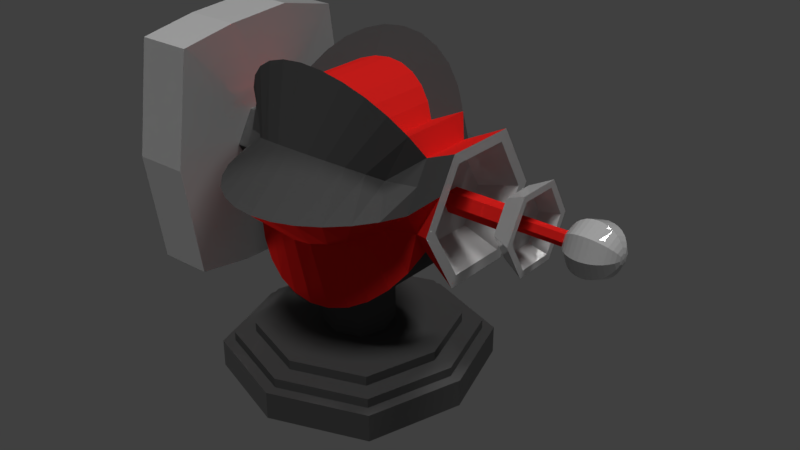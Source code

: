 # Source: TurretLaserV2.blend  (saved by Blender 2.79.0; exported with 4.5.12 LTS)
import bpy
from mathutils import Matrix  # noqa: F401  (used for matrix-valued properties, if any)

bpy.ops.wm.read_factory_settings(use_empty=True)
scene = bpy.context.scene
scene.name = 'Scene'

# ---- collections
col_collection_1 = bpy.data.collections.new('Collection 1'); scene.collection.children.link(col_collection_1)

# ---- materials (node trees are filled in below, after node groups)
mat_red = bpy.data.materials.new('Red')
mat_red.alpha_threshold = 0.0
mat_red.roughness = 0.5
mat_black = bpy.data.materials.new('Black')
mat_black.alpha_threshold = 0.0
mat_black.roughness = 0.5
mat_grey = bpy.data.materials.new('Grey')
mat_grey.alpha_threshold = 0.0
mat_grey.roughness = 0.5

# ---- material node trees
mat_red.use_nodes = True; mat_red.node_tree.nodes.clear()
_N = mat_red.node_tree.nodes; _L = mat_red.node_tree.links
n0 = _N.new('ShaderNodeOutputMaterial'); n0.name = 'Material Output'; n0.location = (300, 300)
n1 = _N.new('ShaderNodeBsdfPrincipled'); n1.name = 'Principled BSDF'; n1.location = (10, 300)
n1.width = 150
n1.subsurface_method = 'BURLEY'
n1.inputs[0].default_value = (0.8, 0.01734, 0.01452, 1.0)
n1.inputs[2].default_value = 0.0
n1.inputs[3].default_value = 1.45
n1.inputs[9].default_value = (1.0, 1.0, 1.0)
n1.inputs[13].default_value = 0.0
_L.new(n1.outputs[0], n0.inputs[0])
n0.is_active_output = True
mat_black.use_nodes = True; mat_black.node_tree.nodes.clear()
_N = mat_black.node_tree.nodes; _L = mat_black.node_tree.links
n0 = _N.new('ShaderNodeOutputMaterial'); n0.name = 'Material Output'; n0.location = (300, 300)
n1 = _N.new('ShaderNodeBsdfPrincipled'); n1.name = 'Principled BSDF'; n1.location = (10, 300)
n1.width = 150
n1.subsurface_method = 'BURLEY'
n1.inputs[0].default_value = (0.08984, 0.08984, 0.08984, 1.0)
n1.inputs[2].default_value = 0.0
n1.inputs[3].default_value = 1.45
n1.inputs[9].default_value = (1.0, 1.0, 1.0)
n1.inputs[13].default_value = 0.0
_L.new(n1.outputs[0], n0.inputs[0])
n0.is_active_output = True
mat_grey.use_nodes = True; mat_grey.node_tree.nodes.clear()
_N = mat_grey.node_tree.nodes; _L = mat_grey.node_tree.links
n0 = _N.new('ShaderNodeOutputMaterial'); n0.name = 'Material Output'; n0.location = (300, 300)
n1 = _N.new('ShaderNodeBsdfPrincipled'); n1.name = 'Principled BSDF'; n1.location = (10, 300)
n1.width = 150
n1.subsurface_method = 'BURLEY'
n1.inputs[0].default_value = (0.5543, 0.5543, 0.5543, 1.0)
n1.inputs[2].default_value = 0.0
n1.inputs[3].default_value = 1.45
n1.inputs[9].default_value = (1.0, 1.0, 1.0)
_L.new(n1.outputs[0], n0.inputs[0])
n0.is_active_output = True

# ---- world
world_world = bpy.data.worlds.new('World'); scene.world = world_world
world_world.color = (0.05088, 0.05088, 0.05088)
world_world.use_sun_shadow = False
world_world.sun_shadow_jitter_overblur = 0.0
world_world.cycles.sampling_method = 'MANUAL'

# ---- cameras
cam_camera_001 = bpy.data.cameras.new('Camera.001')
cam_camera_001.clip_end = 100.0
cam_camera_001.lens = 35.0
cam_camera_001.sensor_width = 32.0
cam_camera_001.sensor_height = 18.0
cam_camera_001.ortho_scale = 7.314
cam_camera_001.dof.focus_distance = 0.0

# ---- lights
light_sun = bpy.data.lights.new('Sun', 'SUN')
light_sun.transmission_factor = 0.0
light_sun.angle = 0.1993
light_sun.energy = 1.0
light_sun.shadow_buffer_clip_start = 0.5
light_sun.shadow_soft_size = 0.1
light_sun.shadow_cascade_max_distance = 1000.0
light_sun_001 = bpy.data.lights.new('Sun.001', 'SUN')
light_sun_001.transmission_factor = 0.0
light_sun_001.angle = 0.1993
light_sun_001.energy = 1.0
light_sun_001.shadow_buffer_clip_start = 0.5
light_sun_001.shadow_soft_size = 0.1
light_sun_001.shadow_cascade_max_distance = 1000.0
light_sun_002 = bpy.data.lights.new('Sun.002', 'SUN')
light_sun_002.transmission_factor = 0.0
light_sun_002.angle = 0.1993
light_sun_002.energy = 1.0
light_sun_002.shadow_buffer_clip_start = 0.5
light_sun_002.shadow_soft_size = 0.1
light_sun_002.shadow_cascade_max_distance = 1000.0

# ---- meshes
me_sphere_002 = bpy.data.meshes.new('Sphere.002')
me_sphere_002.from_pydata([(1.087, -3.116, 2.235), (0.9795, -2.872, 2.235), (0.8354, -2.659, 2.235), (0.6598, -2.484, 2.235), (0.4594, -2.354, 2.235), (0.2421, -2.274, 2.235), (0.016, -2.247, 2.235), (-0.2101, -2.274, 2.235), (-0.4274, -2.354, 2.235), (-0.6278, -2.484, 2.235), (-0.8034, -2.659, 2.235), (-0.9475, -2.872, 2.235), (-1.055, -3.116, 2.235), (-1.121, -3.274, 2.235), (1.087, -3.385, 1.769), (0.9795, -3.263, 1.558), (0.8354, -3.156, 1.373), (0.6598, -3.069, 1.222), (0.4594, -3.004, 1.109), (0.2421, -2.964, 1.04), (0.016, -2.95, 1.017), (-0.2101, -2.964, 1.04), (-0.4274, -3.004, 1.109), (-0.6278, -3.069, 1.222), (-0.8034, -3.156, 1.373), (-0.9475, -3.263, 1.558), (-1.055, -3.385, 1.769), (-1.121, -3.464, 1.906), (1.087, -3.923, 1.769), (0.9795, -4.045, 1.558), (0.8354, -4.151, 1.373), (0.6598, -4.239, 1.222), (0.4594, -4.304, 1.109), (0.2421, -4.344, 1.04), (0.016, -4.357, 1.017), (-0.2101, -4.344, 1.04), (-0.4274, -4.304, 1.109), (-0.6278, -4.239, 1.222), (-0.8034, -4.151, 1.373), (-0.9475, -4.045, 1.558), (-1.055, -3.923, 1.769), (-1.121, -3.844, 1.906), (1.087, -4.192, 2.235), (0.9795, -4.435, 2.235), (0.8354, -4.648, 2.235), (0.6598, -4.823, 2.235), (0.4594, -4.953, 2.235), (0.2421, -5.033, 2.235), (0.016, -5.06, 2.235), (-0.2101, -5.033, 2.235), (-0.4274, -4.953, 2.235), (-0.6278, -4.823, 2.235), (-0.8034, -4.648, 2.235), (-0.9475, -4.435, 2.235), (-1.055, -4.192, 2.235), (-1.121, -4.034, 2.235), (1.087, -3.923, 2.701), (0.9795, -4.045, 2.912), (0.8354, -4.151, 3.096), (0.6598, -4.239, 3.248), (0.4594, -4.304, 3.36), (0.2421, -4.344, 3.43), (0.016, -4.357, 3.453), (-0.2101, -4.344, 3.43), (-0.4274, -4.304, 3.36), (-0.6278, -4.239, 3.248), (-0.8034, -4.151, 3.096), (-0.9475, -4.045, 2.912), (-1.055, -3.923, 2.701), (-1.121, -3.844, 2.564), (1.087, -3.385, 2.701), (0.9795, -3.263, 2.912), (0.8354, -3.156, 3.096), (0.6598, -3.069, 3.248), (0.4594, -3.004, 3.36), (0.2421, -2.964, 3.43), (0.016, -2.95, 3.453), (-0.2101, -2.964, 3.43), (-0.4274, -3.004, 3.36), (-0.6278, -3.069, 3.248), (-0.8034, -3.156, 3.096), (-0.9475, -3.263, 2.912), (-1.055, -3.385, 2.701), (-1.121, -3.464, 2.564), (-0.6646, -4.258, 2.537), (-0.5224, -4.364, 2.598), (0.5204, -4.364, 2.598), (0.6627, -4.258, 2.537), (-0.7813, -4.128, 2.462), (0.3582, -4.443, 2.644), (-0.868, -3.981, 2.377), (0.1821, -4.492, 2.672), (-1.121, -3.939, 2.399), (-0.0009597, -4.508, 2.682), (-0.184, -4.492, 2.672), (1.087, -4.058, 2.468), (-0.3601, -4.443, 2.644), (0.7794, -4.128, 2.462), (0.5204, -2.943, 2.598), (0.6627, -3.05, 2.537), (-0.7813, -3.179, 2.462), (-0.6646, -3.05, 2.537), (0.3582, -2.864, 2.644), (-0.868, -3.327, 2.377), (0.1821, -2.816, 2.672), (-1.121, -3.369, 2.399), (-0.0009597, -2.799, 2.682), (-0.184, -2.816, 2.672), (1.087, -3.25, 2.468), (-0.3601, -2.864, 2.644), (0.7794, -3.179, 2.462), (-0.5224, -2.943, 2.598), (0.5301, -2.932, 1.855), (0.6746, -3.04, 1.917), (-0.7928, -3.171, 1.993), (-0.6742, -3.04, 1.917), (0.3652, -2.852, 1.809), (-0.8809, -3.322, 2.08), (0.1863, -2.802, 1.78), (-1.121, -3.369, 2.07), (0.0002146, -2.785, 1.77), (-0.1859, -2.802, 1.78), (1.087, -3.25, 2.002), (-0.3648, -2.852, 1.809), (0.7932, -3.171, 1.993), (-0.5297, -2.932, 1.855), (0.0002146, -4.522, 1.77), (0.1863, -4.505, 1.78), (-1.121, -3.939, 2.07), (-0.1859, -4.505, 1.78), (1.087, -4.058, 2.002), (-0.3648, -4.456, 1.809), (0.7932, -4.136, 1.993), (-0.5297, -4.376, 1.855), (0.6746, -4.268, 1.917), (-0.6742, -4.268, 1.917), (0.5301, -4.376, 1.855), (-0.7928, -4.136, 1.993), (0.3652, -4.456, 1.809), (-0.8809, -3.986, 2.08), (-1.231, -4.117, 1.723), (-1.231, -4.117, 2.68), (-1.231, -3.16, 1.723), (-1.231, -3.16, 2.68), (-1.228, -4.62, 1.023), (-1.228, -4.62, 3.38), (-1.228, -2.669, 1.023), (-1.228, -2.669, 3.38), (-1.804, -4.62, 1.023), (-1.804, -4.62, 3.38), (-1.804, -2.669, 1.023), (-1.804, -2.669, 3.38), (-1.232, -3.437, 1.664), (-1.228, -3.462, 2.776), (-1.229, -3.253, 0.9028), (-1.225, -3.307, 3.528), (-1.805, -3.253, 0.9028), (-1.801, -3.307, 3.528), (-1.231, -4.206, 2.202), (-1.231, -3.079, 2.202), (-1.228, -4.798, 2.201), (-1.228, -2.5, 2.201), (-1.804, -4.798, 2.201), (-1.804, -2.5, 2.201), (-1.804, -4.411, 3.136), (-1.804, -4.411, 1.265), (-1.804, -2.862, 1.265), (-1.804, -2.862, 3.136), (-1.805, -3.322, 1.167), (-1.801, -3.364, 3.267), (-1.804, -4.552, 2.201), (-1.804, -2.728, 2.201), (-1.804, -4.189, 2.877), (-1.804, -4.189, 1.523), (-1.804, -3.068, 1.523), (-1.804, -3.068, 2.877), (-1.805, -3.395, 1.448), (-1.801, -3.425, 2.989), (-1.804, -4.291, 2.2), (-1.804, -2.971, 2.2), (-1.804, -3.885, 2.523), (-1.804, -3.885, 1.876), (-1.804, -3.349, 1.876), (-1.804, -3.349, 2.523), (-1.805, -3.495, 1.832), (-1.801, -3.508, 2.61), (-1.804, -3.934, 2.199), (-1.804, -3.303, 2.199), (-1.254, -3.885, 2.523), (-1.254, -3.885, 1.876), (-1.254, -3.349, 1.876), (-1.254, -3.349, 2.523), (-1.255, -3.495, 1.832), (-1.251, -3.508, 2.61), (-1.254, -3.934, 2.199), (-1.254, -3.303, 2.199), (-1.476, -4.411, 3.136), (-1.476, -4.411, 1.265), (-1.476, -2.862, 1.265), (-1.476, -2.862, 3.136), (-1.477, -3.322, 1.167), (-1.473, -3.364, 3.267), (-1.476, -4.552, 2.201), (-1.476, -2.728, 2.201), (-1.476, -4.189, 2.877), (-1.476, -4.189, 1.523), (-1.476, -3.068, 1.523), (-1.476, -3.068, 2.877), (-1.477, -3.395, 1.448), (-1.473, -3.425, 2.989), (-1.476, -4.291, 2.2), (-1.476, -2.971, 2.2), (1.459, -3.262, 2.871), (1.459, -4.016, 2.871), (1.459, -4.392, 2.219), (1.459, -4.016, 1.566), (1.459, -3.325, 2.762), (1.459, -3.262, 1.566), (1.459, -2.886, 2.219), (1.459, -3.953, 2.762), (1.459, -4.266, 2.219), (1.459, -3.953, 1.675), (1.459, -3.325, 1.675), (1.459, -3.012, 2.219), (1.165, -3.448, 2.566), (1.165, -3.842, 2.566), (1.165, -4.039, 2.225), (1.165, -3.842, 1.884), (1.165, -3.448, 1.884), (1.165, -3.252, 2.225), (1.165, -3.578, 2.324), (1.165, -3.7, 2.324), (1.165, -3.761, 2.219), (1.165, -3.7, 2.113), (1.165, -3.578, 2.113), (1.165, -3.517, 2.219), (1.862, -3.517, 2.219), (1.862, -3.578, 2.113), (1.862, -3.7, 2.113), (1.862, -3.761, 2.219), (1.862, -3.7, 2.324), (1.862, -3.578, 2.324), (2.079, -3.414, 2.609), (2.079, -3.864, 2.609), (2.079, -4.09, 2.219), (2.079, -3.864, 1.828), (2.079, -3.451, 2.544), (2.079, -3.414, 1.828), (2.079, -3.188, 2.219), (2.079, -3.827, 2.544), (2.079, -4.014, 2.219), (2.079, -3.827, 1.893), (2.079, -3.451, 1.893), (2.079, -3.264, 2.219), (1.903, -3.491, 2.475), (1.903, -3.787, 2.475), (1.903, -3.935, 2.219), (1.903, -3.787, 1.962), (1.903, -3.491, 1.962), (1.903, -3.343, 2.219), (1.903, -3.602, 2.282), (1.903, -3.676, 2.282), (1.903, -3.712, 2.219), (1.903, -3.676, 2.155), (1.903, -3.602, 2.155), (1.903, -3.566, 2.219), (1.862, -3.306, 2.219), (1.862, -3.473, 1.931), (1.862, -3.805, 1.931), (1.862, -3.972, 2.219), (1.862, -3.805, 2.507), (1.862, -3.473, 2.507), (2.384, -3.602, 2.282), (2.384, -3.676, 2.282), (2.384, -3.712, 2.219), (2.384, -3.676, 2.155), (2.384, -3.602, 2.155), (2.384, -3.566, 2.219), (2.916, -3.586, 2.217), (2.901, -3.535, 2.217), (2.753, -3.387, 2.217), (2.916, -3.601, 2.179), (2.901, -3.565, 2.143), (2.875, -3.532, 2.11), (2.842, -3.503, 2.08), (2.8, -3.479, 2.056), (2.753, -3.461, 2.039), (2.702, -3.45, 2.028), (2.649, -3.446, 2.024), (2.595, -3.45, 2.028), (2.544, -3.461, 2.039), (2.497, -3.479, 2.056), (2.456, -3.503, 2.08), (2.422, -3.532, 2.11), (2.397, -3.565, 2.143), (2.916, -3.639, 2.164), (2.901, -3.639, 2.112), (2.875, -3.639, 2.065), (2.842, -3.639, 2.024), (2.8, -3.639, 1.99), (2.753, -3.639, 1.965), (2.702, -3.639, 1.949), (2.649, -3.639, 1.944), (2.595, -3.639, 1.949), (2.544, -3.639, 1.965), (2.497, -3.639, 1.99), (2.456, -3.639, 2.024), (2.422, -3.639, 2.065), (2.397, -3.639, 2.112), (2.916, -3.677, 2.179), (2.901, -3.713, 2.143), (2.875, -3.746, 2.11), (2.842, -3.775, 2.08), (2.8, -3.799, 2.056), (2.753, -3.817, 2.039), (2.702, -3.828, 2.028), (2.649, -3.832, 2.024), (2.595, -3.828, 2.028), (2.544, -3.817, 2.039), (2.497, -3.799, 2.056), (2.456, -3.775, 2.08), (2.422, -3.746, 2.11), (2.397, -3.713, 2.143), (2.916, -3.692, 2.217), (2.901, -3.743, 2.217), (2.875, -3.79, 2.217), (2.842, -3.832, 2.217), (2.8, -3.866, 2.217), (2.753, -3.891, 2.217), (2.702, -3.906, 2.217), (2.649, -3.912, 2.217), (2.595, -3.906, 2.217), (2.544, -3.891, 2.217), (2.497, -3.866, 2.217), (2.456, -3.832, 2.217), (2.422, -3.79, 2.217), (2.397, -3.743, 2.217), (2.921, -3.639, 2.217), (2.916, -3.677, 2.254), (2.901, -3.713, 2.291), (2.875, -3.746, 2.324), (2.842, -3.775, 2.353), (2.8, -3.799, 2.377), (2.753, -3.817, 2.395), (2.702, -3.828, 2.406), (2.649, -3.832, 2.41), (2.595, -3.828, 2.406), (2.544, -3.817, 2.395), (2.497, -3.799, 2.377), (2.456, -3.775, 2.353), (2.422, -3.746, 2.324), (2.397, -3.713, 2.291), (2.916, -3.639, 2.27), (2.901, -3.639, 2.321), (2.875, -3.639, 2.368), (2.842, -3.639, 2.41), (2.8, -3.639, 2.443), (2.753, -3.639, 2.469), (2.702, -3.639, 2.484), (2.649, -3.639, 2.489), (2.595, -3.639, 2.484), (2.544, -3.639, 2.469), (2.497, -3.639, 2.443), (2.456, -3.639, 2.41), (2.422, -3.639, 2.368), (2.397, -3.639, 2.321), (2.916, -3.601, 2.254), (2.901, -3.565, 2.291), (2.875, -3.532, 2.324), (2.842, -3.503, 2.353), (2.8, -3.479, 2.377), (2.753, -3.461, 2.395), (2.702, -3.45, 2.406), (2.649, -3.446, 2.41), (2.595, -3.45, 2.406), (2.544, -3.461, 2.395), (2.497, -3.479, 2.377), (2.456, -3.503, 2.353), (2.422, -3.532, 2.324), (2.397, -3.565, 2.291), (2.875, -3.487, 2.217), (2.842, -3.446, 2.217), (2.8, -3.412, 2.217), (2.702, -3.372, 2.217), (2.649, -3.366, 2.217), (2.595, -3.372, 2.217), (2.544, -3.387, 2.217), (2.497, -3.412, 2.217), (2.456, -3.446, 2.217), (2.422, -3.487, 2.217), (2.397, -3.535, 2.217), (1.459, -4.204, 2.545), (1.459, -4.109, 2.49), (1.165, -3.94, 2.395), (1.165, -3.731, 2.271), (1.862, -3.731, 2.271), (2.079, -3.977, 2.414), (2.079, -3.921, 2.381), (1.903, -3.861, 2.347), (1.903, -3.694, 2.25), (1.862, -3.888, 2.363), (2.384, -3.694, 2.25), (1.459, -3.074, 2.545), (1.459, -3.169, 2.49), (1.165, -3.35, 2.395), (1.165, -3.547, 2.271), (1.862, -3.547, 2.271), (2.079, -3.301, 2.414), (2.079, -3.357, 2.381), (1.903, -3.417, 2.347), (1.903, -3.584, 2.25), (1.862, -3.39, 2.363), (2.384, -3.584, 2.25), (-1.252, -3.772, 2.595), (-1.474, -3.871, 2.962), (-1.474, -3.944, 3.231), (-1.802, -3.772, 2.595), (-1.802, -4.012, 3.483), (-1.225, -4.012, 3.483), (-1.802, -3.944, 3.231), (-1.228, -3.857, 2.757), (-1.802, -3.871, 2.962), (-1.233, -3.857, 1.658), (-1.806, -4.037, 0.9289), (-1.806, -3.958, 1.181), (-1.23, -4.037, 0.9289), (-1.479, -3.958, 1.181), (-1.479, -3.875, 1.45), (-1.806, -3.761, 1.818), (-1.257, -3.761, 1.818), (-1.806, -3.875, 1.45), (-1.232, -3.274, 2.235), (-1.232, -3.464, 1.906), (-1.232, -3.844, 1.906), (-1.232, -4.034, 2.235), (-1.232, -3.844, 2.564), (-1.232, -3.464, 2.564), (-1.232, -3.939, 2.399), (-1.232, -3.369, 2.399), (-1.232, -3.369, 2.07), (-1.232, -3.939, 2.07), (2.39, -3.712, 2.255), (1.459, -4.11, 2.708), (1.459, -4.031, 2.626), (1.165, -3.891, 2.481), (1.165, -3.715, 2.298), (1.862, -3.715, 2.298), (2.079, -3.921, 2.511), (2.079, -3.874, 2.462), (1.903, -3.824, 2.411), (1.903, -3.685, 2.266), (1.862, -3.847, 2.435), (2.384, -3.685, 2.266), (1.459, -3.639, 1.675), (1.459, -3.639, 1.566), (1.165, -3.645, 1.884), (1.165, -3.639, 2.113), (1.862, -3.639, 2.113), (2.079, -3.639, 1.893), (2.079, -3.639, 1.828), (1.903, -3.639, 1.962), (1.903, -3.639, 2.155), (1.862, -3.639, 1.931), (2.384, -3.639, 2.155), (0.6961, -3.939, 2.789), (0.5908, -4.017, 2.924), (0.4625, -4.081, 3.035), (0.3161, -4.129, 3.117), (0.1572, -4.158, 3.168), (-0.008015, -4.168, 3.185), (-0.1732, -4.158, 3.168), (-0.3321, -4.129, 3.117), (-0.4785, -4.081, 3.035), (-0.6068, -4.017, 2.924), (-0.7121, -3.939, 2.789), (-0.7904, -3.85, 2.635), (0.6961, -3.368, 2.789), (0.5908, -3.29, 2.924), (0.4625, -3.226, 3.035), (0.3161, -3.179, 3.117), (0.1572, -3.15, 3.168), (-0.008015, -3.14, 3.185), (-0.1732, -3.15, 3.168), (-0.3321, -3.179, 3.117), (-0.4785, -3.226, 3.035), (-0.6068, -3.29, 2.924), (-0.7121, -3.368, 2.789), (-0.7904, -3.457, 2.635)], [], [(112, 113, 16, 17), (114, 115, 24, 25), (116, 112, 17, 18), (117, 114, 25, 26), (118, 116, 18, 19), (119, 117, 26, 27), (120, 118, 19, 20), (121, 120, 20, 21), (123, 121, 21, 22), (124, 122, 14, 15), (125, 123, 22, 23), (113, 124, 15, 16), (115, 125, 23, 24), (16, 15, 29, 30), (24, 23, 37, 38), (17, 16, 30, 31), (25, 24, 38, 39), (18, 17, 31, 32), (26, 25, 39, 40), (19, 18, 32, 33), (27, 26, 40, 41), (20, 19, 33, 34), (21, 20, 34, 35), (22, 21, 35, 36), (15, 14, 28, 29), (23, 22, 36, 37), (126, 127, 47, 48), (129, 126, 48, 49), (131, 129, 49, 50), (132, 130, 42, 43), (133, 131, 50, 51), (134, 132, 43, 44), (135, 133, 51, 52), (136, 134, 44, 45), (137, 135, 52, 53), (138, 136, 45, 46), (139, 137, 53, 54), (127, 138, 46, 47), (128, 139, 54, 55), (84, 85, 65, 66), (86, 87, 58, 59), (88, 84, 66, 67), (89, 86, 59, 60), (90, 88, 67, 68), (91, 89, 60, 61), (92, 90, 68, 69), (93, 91, 61, 62), (94, 93, 62, 63), (96, 94, 63, 64), (97, 95, 56, 57), (85, 96, 64, 65), (87, 97, 57, 58), (73, 74, 479, 478), (82, 68, 475, 487), (57, 56, 70, 71), (80, 81, 486, 485), (64, 63, 470, 471), (72, 73, 478, 477), (79, 80, 485, 484), (63, 62, 469, 470), (71, 72, 477, 476), (78, 79, 484, 483), (62, 61, 468, 469), (69, 68, 82, 83), (77, 78, 483, 482), (98, 99, 2, 3), (100, 101, 10, 11), (102, 98, 3, 4), (103, 100, 11, 12), (104, 102, 4, 5), (105, 103, 12, 13), (106, 104, 5, 6), (107, 106, 6, 7), (109, 107, 7, 8), (110, 108, 0, 1), (111, 109, 8, 9), (99, 110, 1, 2), (101, 111, 9, 10), (44, 43, 97, 87), (51, 50, 96, 85), (43, 42, 95, 97), (50, 49, 94, 96), (49, 48, 93, 94), (48, 47, 91, 93), (55, 54, 90, 92), (47, 46, 89, 91), (54, 53, 88, 90), (46, 45, 86, 89), (53, 52, 84, 88), (45, 44, 87, 86), (52, 51, 85, 84), (80, 79, 111, 101), (72, 71, 110, 99), (79, 78, 109, 111), (71, 70, 108, 110), (78, 77, 107, 109), (77, 76, 106, 107), (76, 75, 104, 106), (83, 82, 103, 105), (75, 74, 102, 104), (82, 81, 100, 103), (74, 73, 98, 102), (81, 80, 101, 100), (73, 72, 99, 98), (10, 9, 125, 115), (2, 1, 124, 113), (9, 8, 123, 125), (1, 0, 122, 124), (8, 7, 121, 123), (7, 6, 120, 121), (6, 5, 118, 120), (13, 12, 117, 119), (5, 4, 116, 118), (12, 11, 114, 117), (4, 3, 112, 116), (11, 10, 115, 114), (3, 2, 113, 112), (41, 40, 139, 128), (33, 32, 138, 127), (40, 39, 137, 139), (32, 31, 136, 138), (39, 38, 135, 137), (31, 30, 134, 136), (38, 37, 133, 135), (30, 29, 132, 134), (37, 36, 131, 133), (29, 28, 130, 132), (36, 35, 129, 131), (35, 34, 126, 129), (34, 33, 127, 126), (159, 142, 146, 161), (160, 145, 149, 162), (158, 141, 145, 160), (153, 143, 147, 155), (157, 151, 167, 169), (155, 147, 151, 157), (161, 146, 150, 163), (146, 154, 156, 150), (416, 185, 193, 413), (142, 152, 154, 146), (148, 162, 170, 165), (162, 149, 164, 170), (147, 161, 163, 151), (140, 158, 160, 144), (144, 160, 162, 148), (143, 159, 161, 147), (151, 163, 171, 167), (163, 150, 166, 171), (150, 156, 168, 166), (426, 200, 168, 424), (179, 174, 182, 187), (423, 156, 154, 425), (418, 155, 157, 417), (177, 175, 183, 185), (419, 169, 201, 415), (173, 178, 186, 181), (178, 172, 180, 186), (174, 176, 184, 182), (175, 179, 187, 183), (187, 182, 190, 195), (427, 208, 200, 426), (185, 183, 191, 193), (420, 153, 155, 418), (181, 186, 194, 189), (186, 180, 188, 194), (182, 184, 192, 190), (183, 187, 195, 191), (430, 176, 208, 427), (165, 170, 202, 197), (174, 179, 211, 206), (167, 171, 203, 199), (175, 177, 209, 207), (171, 166, 198, 203), (172, 178, 210, 204), (424, 168, 156, 423), (421, 177, 185, 416), (417, 157, 169, 419), (169, 167, 199, 201), (425, 154, 152, 422), (178, 173, 205, 210), (415, 201, 209, 414), (179, 175, 207, 211), (170, 164, 196, 202), (414, 209, 177, 421), (166, 168, 200, 198), (176, 174, 206, 208), (200, 208, 206, 198), (198, 206, 211, 203), (203, 211, 207, 199), (199, 207, 209, 201), (196, 204, 210, 202), (202, 210, 205, 197), (429, 192, 184, 428), (428, 184, 176, 430), (402, 212, 216, 403), (454, 217, 222, 453), (212, 213, 219, 216), (214, 215, 221, 220), (217, 218, 223, 222), (391, 214, 220, 392), (222, 223, 229, 228), (453, 222, 228, 455), (403, 216, 224, 404), (220, 221, 227, 226), (392, 220, 226, 393), (216, 219, 225, 224), (393, 226, 232, 394), (455, 228, 234, 456), (224, 225, 231, 230), (226, 227, 233, 232), (228, 229, 235, 234), (404, 224, 230, 405), (405, 230, 241, 406), (234, 235, 236, 237), (230, 231, 240, 241), (394, 232, 239, 395), (232, 233, 238, 239), (456, 234, 237, 457), (407, 242, 246, 408), (459, 247, 252, 458), (242, 243, 249, 246), (244, 245, 251, 250), (247, 248, 253, 252), (396, 244, 250, 397), (252, 253, 259, 258), (458, 252, 258, 460), (408, 246, 254, 409), (250, 251, 257, 256), (397, 250, 256, 398), (246, 249, 255, 254), (398, 256, 262, 399), (460, 258, 264, 461), (254, 255, 261, 260), (256, 257, 263, 262), (258, 259, 265, 264), (409, 254, 260, 410), (395, 239, 269, 400), (457, 237, 267, 462), (239, 238, 268, 269), (406, 241, 271, 411), (241, 240, 270, 271), (237, 236, 266, 267), (396, 400, 269, 244), (244, 269, 268, 245), (459, 462, 267, 247), (247, 267, 266, 248), (407, 411, 271, 242), (242, 271, 270, 243), (260, 261, 273, 272), (262, 263, 275, 274), (264, 265, 277, 276), (410, 260, 272, 412), (399, 262, 274, 401), (461, 264, 276, 463), (388, 387, 291, 292), (382, 381, 284, 285), (389, 388, 292, 293), (280, 382, 285, 286), (390, 389, 293, 294), (383, 280, 286, 287), (275, 308, 322), (384, 383, 287, 288), (278, 337, 281), (385, 384, 288, 289), (279, 278, 281, 282), (386, 385, 289, 290), (380, 279, 282, 283), (387, 386, 290, 291), (381, 380, 283, 284), (283, 282, 296, 297), (291, 290, 304, 305), (284, 283, 297, 298), (292, 291, 305, 306), (285, 284, 298, 299), (293, 292, 306, 307), (286, 285, 299, 300), (294, 293, 307, 308), (287, 286, 300, 301), (308, 276, 294), (288, 287, 301, 302), (281, 337, 295), (294, 276, 277), (289, 288, 302, 303), (282, 281, 295, 296), (290, 289, 303, 304), (301, 300, 314, 315), (274, 322, 336), (302, 301, 315, 316), (295, 337, 309), (379, 277, 412, 272), (303, 302, 316, 317), (296, 295, 309, 310), (304, 303, 317, 318), (297, 296, 310, 311), (305, 304, 318, 319), (298, 297, 311, 312), (306, 305, 319, 320), (299, 298, 312, 313), (307, 306, 320, 321), (300, 299, 313, 314), (308, 307, 321, 322), (319, 318, 332, 333), (312, 311, 325, 326), (320, 319, 333, 334), (313, 312, 326, 327), (321, 320, 334, 335), (314, 313, 327, 328), (322, 321, 335, 336), (315, 314, 328, 329), (351, 441, 274, 336), (316, 315, 329, 330), (309, 337, 323), (365, 272, 273), (317, 316, 330, 331), (310, 309, 323, 324), (318, 317, 331, 332), (311, 310, 324, 325), (365, 273, 351), (330, 329, 344, 345), (323, 337, 338), (441, 452, 401, 274), (331, 330, 345, 346), (324, 323, 338, 339), (332, 331, 346, 347), (325, 324, 339, 340), (333, 332, 347, 348), (326, 325, 340, 341), (334, 333, 348, 349), (327, 326, 341, 342), (335, 334, 349, 350), (328, 327, 342, 343), (336, 335, 350, 351), (329, 328, 343, 344), (349, 348, 362, 363), (342, 341, 355, 356), (350, 349, 363, 364), (343, 342, 356, 357), (351, 350, 364, 365), (344, 343, 357, 358), (379, 272, 365), (345, 344, 358, 359), (338, 337, 352), (274, 275, 322), (346, 345, 359, 360), (339, 338, 352, 353), (347, 346, 360, 361), (340, 339, 353, 354), (348, 347, 361, 362), (341, 340, 354, 355), (352, 337, 366), (275, 463, 276, 308), (360, 359, 373, 374), (353, 352, 366, 367), (361, 360, 374, 375), (354, 353, 367, 368), (362, 361, 375, 376), (355, 354, 368, 369), (363, 362, 376, 377), (356, 355, 369, 370), (364, 363, 377, 378), (357, 356, 370, 371), (365, 364, 378, 379), (358, 357, 371, 372), (390, 277, 379), (359, 358, 372, 373), (370, 369, 381, 382), (378, 377, 388, 389), (371, 370, 382, 280), (379, 378, 389, 390), (372, 371, 280, 383), (294, 277, 390), (373, 372, 383, 384), (366, 337, 278), (374, 373, 384, 385), (367, 366, 278, 279), (375, 374, 385, 386), (368, 367, 279, 380), (376, 375, 386, 387), (369, 368, 380, 381), (377, 376, 387, 388), (450, 399, 401, 452), (447, 451, 400, 396), (446, 395, 400, 451), (449, 398, 399, 450), (448, 397, 398, 449), (447, 396, 397, 448), (445, 394, 395, 446), (444, 393, 394, 445), (443, 392, 393, 444), (442, 391, 392, 443), (265, 410, 412, 277), (248, 266, 411, 407), (236, 406, 411, 266), (259, 409, 410, 265), (253, 408, 409, 259), (248, 407, 408, 253), (235, 405, 406, 236), (229, 404, 405, 235), (223, 403, 404, 229), (218, 402, 403, 223), (188, 413, 193, 191, 195, 190, 192, 429, 189, 194), (204, 414, 421, 172), (196, 415, 414, 204), (149, 417, 419, 164), (172, 421, 416, 180), (141, 420, 418, 145), (164, 419, 415, 196), (145, 418, 417, 149), (180, 416, 413, 188), (181, 428, 430, 173), (189, 429, 428, 181), (144, 425, 422, 140), (165, 424, 423, 148), (173, 430, 427, 205), (205, 427, 426, 197), (148, 423, 425, 144), (197, 426, 424, 165), (41, 128, 440, 433), (92, 69, 435, 437), (55, 92, 437, 434), (13, 119, 439, 431), (105, 13, 431, 438), (119, 27, 432, 439), (83, 105, 438, 436), (69, 83, 436, 435), (27, 41, 433, 432), (128, 55, 434, 440), (141, 437, 435, 420), (420, 435, 436, 153), (153, 436, 438, 143), (143, 438, 431, 159), (159, 431, 439, 142), (142, 439, 432, 152), (152, 432, 433, 422), (422, 433, 440, 140), (140, 440, 434, 158), (158, 434, 437, 141), (213, 442, 443, 219), (219, 443, 444, 225), (225, 444, 445, 231), (231, 445, 446, 240), (243, 447, 448, 249), (249, 448, 449, 255), (255, 449, 450, 261), (240, 446, 451, 270), (243, 270, 451, 447), (261, 450, 452, 273), (351, 273, 452, 441), (263, 461, 463, 275), (245, 268, 462, 459), (238, 457, 462, 268), (257, 460, 461, 263), (251, 458, 460, 257), (245, 459, 458, 251), (233, 456, 457, 238), (227, 455, 456, 233), (221, 453, 455, 227), (215, 454, 453, 221), (122, 217, 454, 14), (14, 454, 215, 28), (28, 215, 214, 130), (130, 214, 391, 42), (42, 391, 442, 95), (95, 442, 213, 56), (56, 213, 212, 70), (70, 212, 402, 108), (108, 402, 218, 0), (0, 218, 217, 122), (470, 469, 481, 482), (471, 470, 482, 483), (472, 471, 483, 484), (465, 464, 476, 477), (473, 472, 484, 485), (466, 465, 477, 478), (474, 473, 485, 486), (467, 466, 478, 479), (475, 474, 486, 487), (468, 467, 479, 480), (469, 468, 480, 481), (57, 71, 476, 464), (65, 64, 471, 472), (81, 82, 487, 486), (58, 57, 464, 465), (74, 75, 480, 479), (66, 65, 472, 473), (59, 58, 465, 466), (75, 76, 481, 480), (67, 66, 473, 474), (60, 59, 466, 467), (76, 77, 482, 481), (68, 67, 474, 475), (61, 60, 467, 468)])
me_sphere_002.polygons.foreach_set('material_index', [0, 0, 0, 0, 0, 0, 0, 0, 0, 0, 0, 0, 0, 1, 1, 1, 1, 1, 1, 1, 1, 1, 1, 1, 1, 1, 0, 0, 0, 0, 0, 0, 0, 0, 0, 0, 0, 0, 0, 1, 1, 1, 1, 1, 1, 1, 1, 1, 1, 1, 1, 1, 1, 0, 0, 1, 1, 1, 1, 1, 1, 1, 1, 0, 1, 1, 1, 1, 1, 1, 1, 1, 1, 1, 1, 1, 1, 1, 1, 1, 1, 1, 1, 1, 1, 1, 1, 1, 1, 1, 1, 1, 1, 1, 1, 1, 1, 1, 1, 1, 1, 1, 1, 1, 0, 0, 0, 0, 0, 0, 0, 0, 0, 0, 0, 0, 0, 0, 0, 0, 0, 0, 0, 0, 0, 0, 0, 0, 0, 0, 2, 2, 2, 2, 2, 2, 2, 2, 0, 2, 2, 2, 2, 2, 2, 2, 2, 2, 2, 1, 2, 2, 2, 2, 1, 2, 2, 2, 2, 0, 1, 0, 2, 0, 0, 0, 0, 1, 1, 1, 1, 1, 1, 1, 2, 2, 2, 1, 2, 1, 1, 1, 1, 1, 1, 1, 1, 1, 1, 1, 1, 1, 0, 2, 2, 2, 2, 2, 2, 2, 2, 2, 2, 2, 2, 2, 2, 2, 2, 2, 2, 2, 0, 0, 0, 0, 0, 0, 2, 2, 2, 2, 2, 2, 2, 2, 2, 2, 2, 2, 2, 2, 2, 2, 2, 2, 2, 2, 2, 2, 2, 2, 2, 2, 2, 2, 2, 2, 0, 0, 0, 0, 0, 0, 2, 2, 2, 2, 2, 2, 2, 2, 2, 2, 2, 2, 2, 2, 2, 2, 2, 2, 2, 2, 2, 2, 2, 2, 2, 2, 2, 2, 2, 2, 2, 2, 2, 2, 2, 2, 2, 2, 2, 2, 2, 2, 2, 2, 2, 2, 2, 2, 2, 2, 2, 2, 2, 2, 2, 2, 2, 2, 2, 2, 2, 2, 2, 2, 2, 2, 2, 2, 2, 2, 2, 2, 2, 2, 2, 2, 2, 2, 2, 2, 2, 2, 2, 2, 2, 2, 2, 2, 2, 2, 2, 2, 2, 2, 2, 2, 2, 2, 2, 2, 2, 2, 2, 2, 2, 2, 2, 2, 2, 2, 2, 2, 2, 2, 2, 2, 2, 2, 2, 2, 2, 2, 2, 2, 2, 2, 0, 2, 2, 2, 2, 2, 0, 2, 2, 2, 0, 2, 2, 2, 2, 2, 0, 2, 2, 2, 0, 1, 1, 2, 2, 2, 1, 2, 0, 2, 0, 2, 2, 1, 1, 2, 1, 1, 1, 1, 1, 1, 1, 1, 1, 1, 1, 2, 2, 2, 2, 2, 2, 2, 2, 2, 2, 2, 2, 2, 0, 2, 2, 2, 2, 2, 0, 2, 0, 2, 2, 2, 2, 2, 0, 2, 2, 2, 0, 1, 0, 0, 1, 1, 0, 1, 1, 0, 0, 0, 0, 0, 0, 0, 0, 0, 0, 0, 0, 0, 1, 1, 1, 1, 1, 1, 1, 1, 1, 1, 1, 1])
me_sphere_002.materials.append(mat_red)
me_sphere_002.materials.append(mat_black)
me_sphere_002.materials.append(mat_grey)
me_sphere_002.use_remesh_preserve_volume = False
me_sphere_002.use_remesh_preserve_attributes = False
me_sphere_002.use_mirror_vertex_groups = False
me_sphere_002.update()
me_cube_001 = bpy.data.meshes.new('Cube.001')
me_cube_001.from_pydata([(-1.0, -1.0, 0.005188), (-1.0, -1.0, 1.191), (-1.0, 1.0, 0.005188), (-1.0, 1.0, 1.191), (1.0, -1.0, 0.005188), (1.0, -1.0, 1.191), (1.0, 1.0, 0.005188), (1.0, 1.0, 1.191), (-1.309, 0.0, 0.005188), (-1.309, 0.0, 1.191), (1.309, 0.0, 0.005188), (1.309, 0.0, 1.191), (0.0, 1.357, 0.005188), (0.0, 1.357, 1.191), (0.0, -1.357, 0.005188), (0.0, -1.357, 1.191), (-0.9113, -0.9113, 1.191), (0.0, 0.0, 0.005188), (-0.9113, 0.9113, 1.191), (0.9113, -0.9113, 1.191), (0.9113, 0.9113, 1.191), (-1.193, 0.0, 1.191), (1.193, 0.0, 1.191), (0.0, 1.237, 1.191), (0.0, -1.237, 1.191), (-0.9113, -0.9113, 1.59), (-0.9113, 0.9113, 1.59), (0.9113, -0.9113, 1.59), (0.9113, 0.9113, 1.59), (-1.193, 0.0, 1.59), (1.193, 0.0, 1.59), (0.0, 1.237, 1.59), (0.0, -1.237, 1.59), (-0.7578, -0.7578, 1.59), (-0.7578, 0.7578, 1.59), (0.7578, -0.7578, 1.59), (0.7578, 0.7578, 1.59), (-0.992, 0.0, 1.59), (0.992, 0.0, 1.59), (0.0, 1.028, 1.59), (0.0, -1.028, 1.59), (-0.7578, -0.7578, 1.995), (-0.7578, 0.7578, 1.995), (0.7578, -0.7578, 1.995), (0.7578, 0.7578, 1.995), (-0.992, 0.0, 1.995), (0.992, 0.0, 1.995), (0.0, 1.028, 1.995), (0.0, -1.028, 1.995), (-0.2646, -0.2646, 1.995), (-0.2646, 0.2646, 1.995), (0.2646, -0.2646, 1.995), (0.2646, 0.2646, 1.995), (-0.3464, 0.0, 1.995), (0.3464, 0.0, 1.995), (0.0, 0.3591, 1.995), (0.0, -0.3591, 1.995), (-0.2646, -0.2646, 5.406), (-0.2646, 0.2646, 5.406), (0.2646, -0.2646, 5.406), (0.2646, 0.2646, 5.406), (-0.3464, 0.0, 5.406), (0.3464, 0.0, 5.406), (0.0, 0.3591, 5.406), (0.0, -0.3591, 5.406)], [], [(8, 9, 3, 2), (12, 13, 7, 6), (10, 11, 5, 4), (14, 15, 1, 0), (17, 10, 4, 14), (11, 7, 20, 22), (5, 11, 22, 19), (12, 6, 10, 17), (6, 7, 11, 10), (0, 1, 9, 8), (2, 12, 17, 8), (13, 3, 18, 23), (15, 5, 19, 24), (8, 17, 14, 0), (4, 5, 15, 14), (2, 3, 13, 12), (9, 1, 16, 21), (3, 9, 21, 18), (1, 15, 24, 16), (7, 13, 23, 20), (23, 18, 26, 31), (21, 16, 25, 29), (18, 21, 29, 26), (24, 19, 27, 32), (19, 22, 30, 27), (22, 20, 28, 30), (16, 24, 32, 25), (20, 23, 31, 28), (26, 29, 37, 34), (27, 30, 38, 35), (31, 26, 34, 39), (29, 25, 33, 37), (28, 31, 39, 36), (25, 32, 40, 33), (32, 27, 35, 40), (30, 28, 36, 38), (40, 35, 43, 48), (38, 36, 44, 46), (34, 37, 45, 42), (35, 38, 46, 43), (39, 34, 42, 47), (37, 33, 41, 45), (36, 39, 47, 44), (33, 40, 48, 41), (45, 41, 49, 53), (44, 47, 55, 52), (41, 48, 56, 49), (48, 43, 51, 56), (46, 44, 52, 54), (42, 45, 53, 50), (43, 46, 54, 51), (47, 42, 50, 55), (55, 50, 58, 63), (53, 49, 57, 61), (52, 55, 63, 60), (49, 56, 64, 57), (56, 51, 59, 64), (54, 52, 60, 62), (50, 53, 61, 58), (51, 54, 62, 59), (64, 59, 62, 60, 63, 58, 61, 57)])
me_cube_001.materials.append(mat_black)
me_cube_001.use_remesh_preserve_volume = False
me_cube_001.use_remesh_preserve_attributes = False
me_cube_001.use_mirror_vertex_groups = False
me_cube_001.update()

# ---- objects
ob_sphere_001 = bpy.data.objects.new('Sphere.001', me_sphere_002)
ob_camera = bpy.data.objects.new('Camera', cam_camera_001)
ob_cube = bpy.data.objects.new('Cube', me_cube_001)
ob_sun = bpy.data.objects.new('Sun', light_sun)
ob_sun_001 = bpy.data.objects.new('Sun.001', light_sun_001)
ob_sun_002 = bpy.data.objects.new('Sun.002', light_sun_002)

# ---- transforms, parenting, visibility, modifiers, constraints
ob_sphere_001.location = (0.0, 3.639, 0.0)
ob_sphere_001.lineart.crease_threshold = 0.0
ob_camera.location = (7.481, -6.508, 5.344)
ob_camera.rotation_euler = (1.109, 0.0, 0.8149)
ob_camera.lock_rotations_4d = False
ob_camera.empty_display_type = 'ARROWS'
ob_camera.color = (0.0, 0.0, 0.0, 0.0)
ob_camera.display_type = 'WIRE'
ob_camera.lineart.crease_threshold = 0.0
ob_cube.location = (0.0, 0.0, 0.0)
ob_cube.scale = (1.0, 1.0, 0.25)
ob_cube.lineart.crease_threshold = 0.0
ob_sun.location = (0.0, 0.0, 0.0)
ob_sun.rotation_euler = (0.0, 0.4108, 0.8267)
ob_sun.lineart.crease_threshold = 0.0
ob_sun_001.location = (0.0, 0.0, 0.0)
ob_sun_001.rotation_euler = (0.0, 0.4108, -1.283)
ob_sun_001.lineart.crease_threshold = 0.0
ob_sun_002.location = (0.0, 0.0, 0.0)
ob_sun_002.rotation_euler = (0.02406, 2.18, -3.119)
ob_sun_002.lineart.crease_threshold = 0.0

# ---- collection membership
col_collection_1.objects.link(ob_sphere_001)
col_collection_1.objects.link(ob_camera)
col_collection_1.objects.link(ob_cube)
col_collection_1.objects.link(ob_sun)
col_collection_1.objects.link(ob_sun_001)
col_collection_1.objects.link(ob_sun_002)

# ---- scene / render settings (as saved in the file)
scene.frame_start = 1; scene.frame_end = 250; scene.frame_set(1)
scene.render.engine = 'CYCLES'
scene.render.resolution_percentage = 50
scene.render.dither_intensity = 0.0
scene.cycles.use_denoising = False
scene.cycles.samples = 128
scene.cycles.sampling_pattern = 'TABULATED_SOBOL'
scene.cycles.use_adaptive_sampling = False
scene.cycles.use_light_tree = False
scene.cycles.blur_glossy = 0.0
scene.cycles.sample_clamp_indirect = 0.0
scene.view_settings.view_transform = 'Standard'
bpy.context.view_layer.update()

# ---- added for rendering (the .blend has no active camera): camera
cam_auto = bpy.data.cameras.new('AutoCamera')
cam_auto.lens = 50.0
cam_auto.sensor_width = 36.0
cam_auto.clip_end = 1000.0
ob_auto_camera = bpy.data.objects.new('AutoCamera', cam_auto)
scene.collection.objects.link(ob_auto_camera)
ob_auto_camera.location = (6.6035, -7.27007, 6.60129)
ob_auto_camera.rotation_euler = (1.09748, -7.21219e-08, 0.694738)
scene.camera = ob_auto_camera
bpy.context.view_layer.update()
